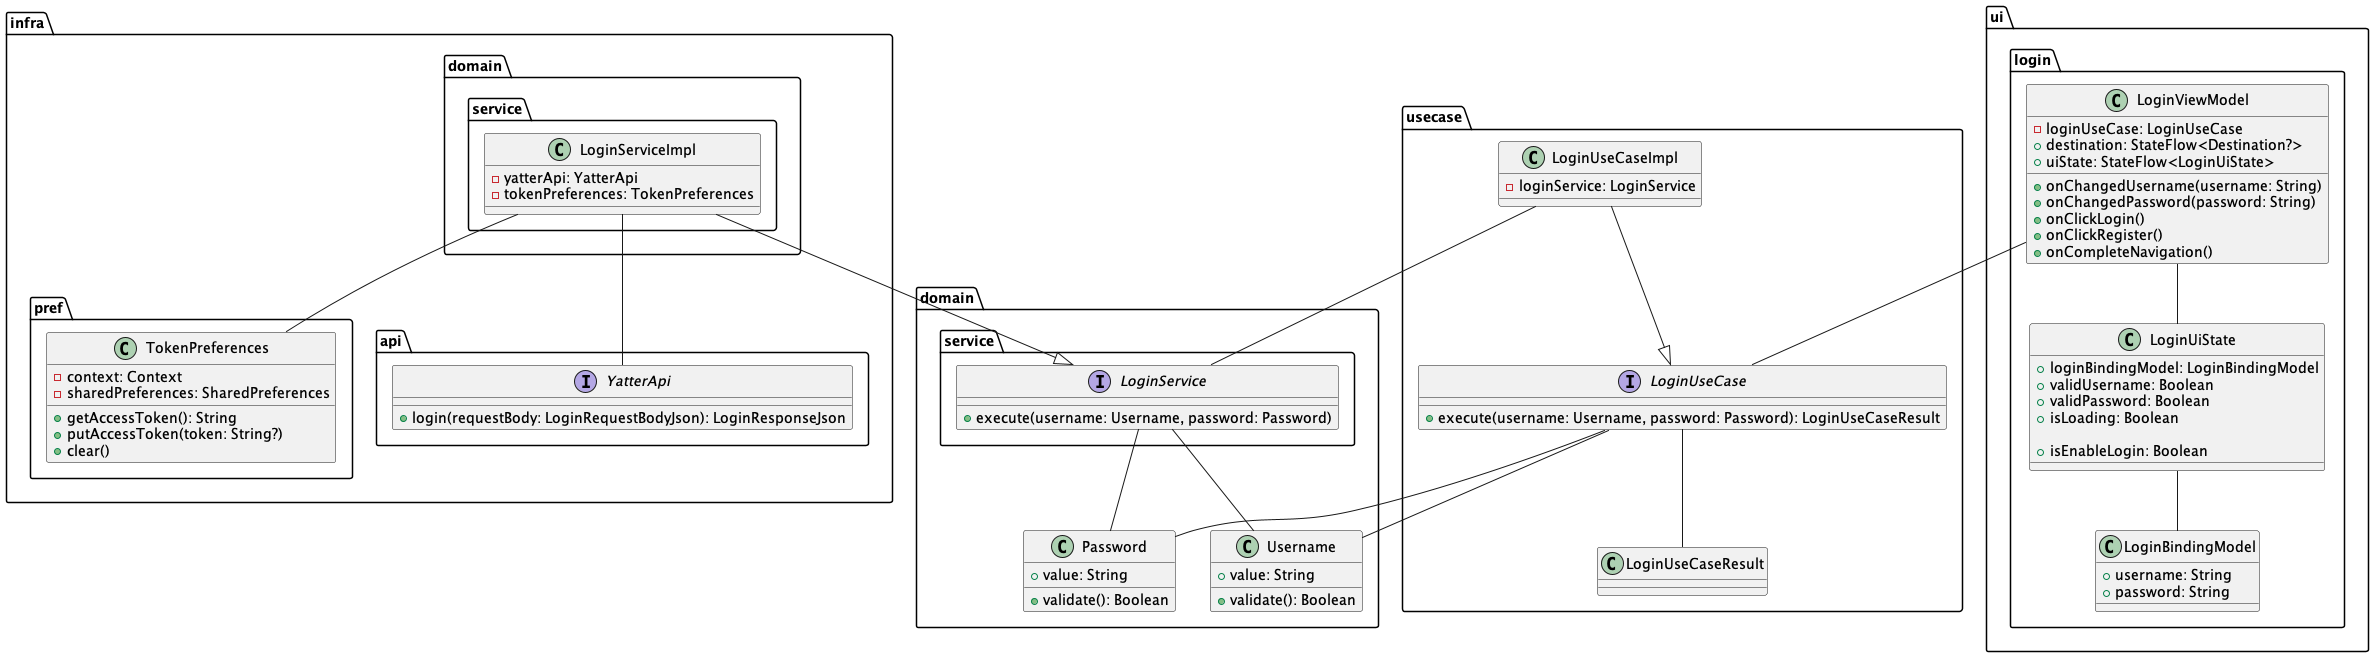

The diagram above was rendered by PlantUML. Its source (embedded in the PNG):
@startuml

package domain {
  class Password {
    + value: String
    + validate(): Boolean
  }

  class Username {
    + value: String
    + validate(): Boolean
  }

  package service {
    interface LoginService {
      + execute(username: Username, password: Password)
    }
  }
}

package infra {
  package pref {
    class TokenPreferences {
      - context: Context
      - sharedPreferences: SharedPreferences
      + getAccessToken(): String
      + putAccessToken(token: String?)
      + clear()
    }
  }

  package domain {
    package service {
      class LoginServiceImpl {
        - yatterApi: YatterApi
        - tokenPreferences: TokenPreferences
      }
    }
  }

  package api {
    interface YatterApi {
      + login(requestBody: LoginRequestBodyJson): LoginResponseJson
    }
  }
}

package usecase {
  interface LoginUseCase {
    + execute(username: Username, password: Password): LoginUseCaseResult
  }

  class LoginUseCaseImpl {
    - loginService: LoginService
  }

  class LoginUseCaseResult {
  }
}

package ui {
  package login {
    class LoginViewModel {
      - loginUseCase: LoginUseCase
      + destination: StateFlow<Destination?>
      + uiState: StateFlow<LoginUiState>

      + onChangedUsername(username: String)
      + onChangedPassword(password: String)
      + onClickLogin()
      + onClickRegister()
      + onCompleteNavigation()
    }
    class LoginUiState {
      + loginBindingModel: LoginBindingModel
      + validUsername: Boolean
      + validPassword: Boolean
      + isLoading: Boolean

      + isEnableLogin: Boolean
    }
    class LoginBindingModel {
      + username: String
      + password: String
    }
  }
}

LoginServiceImpl -- TokenPreferences
LoginServiceImpl -- YatterApi
LoginServiceImpl --|> LoginService

LoginViewModel -- LoginUseCase
LoginViewModel -- LoginUiState
LoginUiState -- LoginBindingModel

LoginUseCaseImpl -- LoginService
LoginUseCaseImpl --|> LoginUseCase

LoginUseCase -- LoginUseCaseResult

LoginUseCase -- Username
LoginUseCase -- Password

LoginService -- Username
LoginService -- Password
@enduml